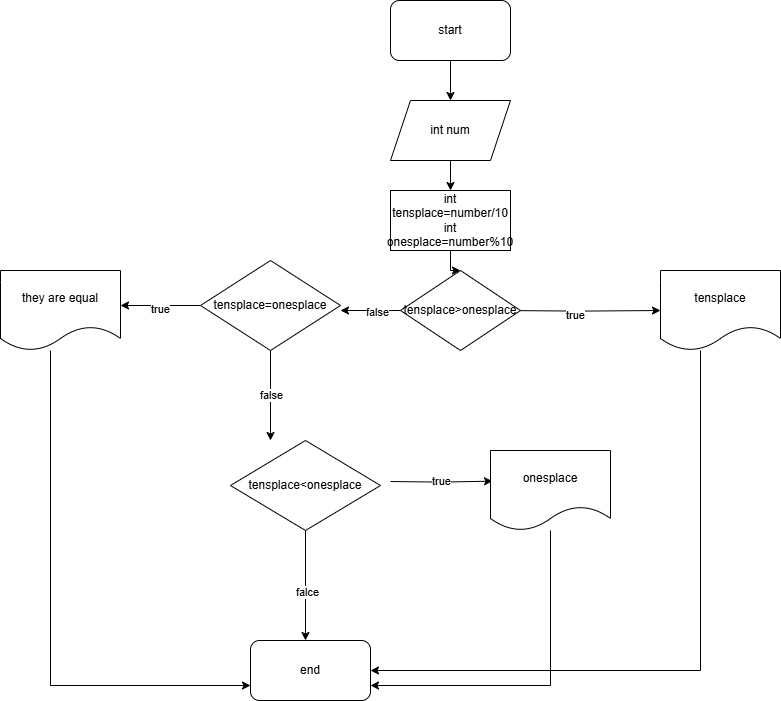

The diagram above was exported from draw.io. Its source (the exported page's mxGraphModel, read from the mxfile embedded in the PNG):
<mxGraphModel dx="2438" dy="892" grid="1" gridSize="10" guides="1" tooltips="1" connect="1" arrows="1" fold="1" page="1" pageScale="1" pageWidth="850" pageHeight="1100" math="0" shadow="0">
  <root>
    <mxCell id="0" />
    <mxCell id="1" parent="0" />
    <mxCell id="ocFa3CEwxb2kAMAJ44v5-2" style="edgeStyle=orthogonalEdgeStyle;rounded=0;orthogonalLoop=1;jettySize=auto;html=1;" edge="1" parent="1" source="ocFa3CEwxb2kAMAJ44v5-1" target="ocFa3CEwxb2kAMAJ44v5-3">
      <mxGeometry relative="1" as="geometry">
        <mxPoint x="390" y="160" as="targetPoint" />
      </mxGeometry>
    </mxCell>
    <mxCell id="ocFa3CEwxb2kAMAJ44v5-1" value="start" style="rounded=1;whiteSpace=wrap;html=1;" vertex="1" parent="1">
      <mxGeometry x="330" y="30" width="120" height="60" as="geometry" />
    </mxCell>
    <mxCell id="ocFa3CEwxb2kAMAJ44v5-4" style="edgeStyle=orthogonalEdgeStyle;rounded=0;orthogonalLoop=1;jettySize=auto;html=1;" edge="1" parent="1" source="ocFa3CEwxb2kAMAJ44v5-3" target="ocFa3CEwxb2kAMAJ44v5-5">
      <mxGeometry relative="1" as="geometry">
        <mxPoint x="390" y="250" as="targetPoint" />
      </mxGeometry>
    </mxCell>
    <mxCell id="ocFa3CEwxb2kAMAJ44v5-3" value="int num" style="shape=parallelogram;perimeter=parallelogramPerimeter;whiteSpace=wrap;html=1;fixedSize=1;" vertex="1" parent="1">
      <mxGeometry x="330" y="130" width="120" height="60" as="geometry" />
    </mxCell>
    <mxCell id="ocFa3CEwxb2kAMAJ44v5-6" style="edgeStyle=orthogonalEdgeStyle;rounded=0;orthogonalLoop=1;jettySize=auto;html=1;" edge="1" parent="1" source="ocFa3CEwxb2kAMAJ44v5-5" target="ocFa3CEwxb2kAMAJ44v5-7">
      <mxGeometry relative="1" as="geometry">
        <mxPoint x="390" y="340" as="targetPoint" />
      </mxGeometry>
    </mxCell>
    <mxCell id="ocFa3CEwxb2kAMAJ44v5-5" value="int tensplace=number/10&lt;div&gt;int onesplace=number%10&lt;/div&gt;" style="rounded=0;whiteSpace=wrap;html=1;" vertex="1" parent="1">
      <mxGeometry x="330" y="220" width="120" height="60" as="geometry" />
    </mxCell>
    <mxCell id="ocFa3CEwxb2kAMAJ44v5-8" style="edgeStyle=orthogonalEdgeStyle;rounded=0;orthogonalLoop=1;jettySize=auto;html=1;entryX=0;entryY=0.5;entryDx=0;entryDy=0;" edge="1" parent="1" target="ocFa3CEwxb2kAMAJ44v5-13">
      <mxGeometry relative="1" as="geometry">
        <mxPoint x="490" y="340" as="targetPoint" />
        <mxPoint x="440" y="340" as="sourcePoint" />
      </mxGeometry>
    </mxCell>
    <mxCell id="ocFa3CEwxb2kAMAJ44v5-9" value="true" style="edgeLabel;html=1;align=center;verticalAlign=middle;resizable=0;points=[];" vertex="1" connectable="0" parent="ocFa3CEwxb2kAMAJ44v5-8">
      <mxGeometry x="-0.0855" y="-3" relative="1" as="geometry">
        <mxPoint as="offset" />
      </mxGeometry>
    </mxCell>
    <mxCell id="ocFa3CEwxb2kAMAJ44v5-10" style="edgeStyle=orthogonalEdgeStyle;rounded=0;orthogonalLoop=1;jettySize=auto;html=1;" edge="1" parent="1" source="ocFa3CEwxb2kAMAJ44v5-7">
      <mxGeometry relative="1" as="geometry">
        <mxPoint x="280" y="340" as="targetPoint" />
      </mxGeometry>
    </mxCell>
    <mxCell id="ocFa3CEwxb2kAMAJ44v5-11" value="false" style="edgeLabel;html=1;align=center;verticalAlign=middle;resizable=0;points=[];" vertex="1" connectable="0" parent="ocFa3CEwxb2kAMAJ44v5-10">
      <mxGeometry x="-0.2246" y="1" relative="1" as="geometry">
        <mxPoint as="offset" />
      </mxGeometry>
    </mxCell>
    <mxCell id="ocFa3CEwxb2kAMAJ44v5-7" value="tensplace&amp;gt;onesplace" style="rhombus;whiteSpace=wrap;html=1;" vertex="1" parent="1">
      <mxGeometry x="340" y="300" width="120" height="80" as="geometry" />
    </mxCell>
    <mxCell id="ocFa3CEwxb2kAMAJ44v5-32" style="edgeStyle=orthogonalEdgeStyle;rounded=0;orthogonalLoop=1;jettySize=auto;html=1;" edge="1" parent="1" source="ocFa3CEwxb2kAMAJ44v5-13" target="ocFa3CEwxb2kAMAJ44v5-29">
      <mxGeometry relative="1" as="geometry">
        <Array as="points">
          <mxPoint x="640" y="700" />
        </Array>
      </mxGeometry>
    </mxCell>
    <mxCell id="ocFa3CEwxb2kAMAJ44v5-13" value="tensplace" style="shape=document;whiteSpace=wrap;html=1;boundedLbl=1;" vertex="1" parent="1">
      <mxGeometry x="600" y="300" width="120" height="80" as="geometry" />
    </mxCell>
    <mxCell id="ocFa3CEwxb2kAMAJ44v5-15" style="edgeStyle=orthogonalEdgeStyle;rounded=0;orthogonalLoop=1;jettySize=auto;html=1;" edge="1" parent="1" source="ocFa3CEwxb2kAMAJ44v5-14">
      <mxGeometry relative="1" as="geometry">
        <mxPoint x="60" y="335" as="targetPoint" />
      </mxGeometry>
    </mxCell>
    <mxCell id="ocFa3CEwxb2kAMAJ44v5-17" value="true" style="edgeLabel;html=1;align=center;verticalAlign=middle;resizable=0;points=[];" vertex="1" connectable="0" parent="ocFa3CEwxb2kAMAJ44v5-15">
      <mxGeometry x="0.0264" y="2" relative="1" as="geometry">
        <mxPoint as="offset" />
      </mxGeometry>
    </mxCell>
    <mxCell id="ocFa3CEwxb2kAMAJ44v5-16" value="false" style="edgeStyle=orthogonalEdgeStyle;rounded=0;orthogonalLoop=1;jettySize=auto;html=1;" edge="1" parent="1" source="ocFa3CEwxb2kAMAJ44v5-14">
      <mxGeometry relative="1" as="geometry">
        <mxPoint x="210" y="470" as="targetPoint" />
      </mxGeometry>
    </mxCell>
    <mxCell id="ocFa3CEwxb2kAMAJ44v5-14" value="tensplace=onesplace" style="rhombus;whiteSpace=wrap;html=1;" vertex="1" parent="1">
      <mxGeometry x="140" y="290" width="140" height="90" as="geometry" />
    </mxCell>
    <mxCell id="ocFa3CEwxb2kAMAJ44v5-34" style="edgeStyle=orthogonalEdgeStyle;rounded=0;orthogonalLoop=1;jettySize=auto;html=1;entryX=0;entryY=0.75;entryDx=0;entryDy=0;" edge="1" parent="1" source="ocFa3CEwxb2kAMAJ44v5-18" target="ocFa3CEwxb2kAMAJ44v5-29">
      <mxGeometry relative="1" as="geometry">
        <Array as="points">
          <mxPoint x="-10" y="715" />
        </Array>
      </mxGeometry>
    </mxCell>
    <mxCell id="ocFa3CEwxb2kAMAJ44v5-18" value="they are equal" style="shape=document;whiteSpace=wrap;html=1;boundedLbl=1;" vertex="1" parent="1">
      <mxGeometry x="-60" y="300" width="120" height="80" as="geometry" />
    </mxCell>
    <mxCell id="ocFa3CEwxb2kAMAJ44v5-21" value="true" style="edgeStyle=orthogonalEdgeStyle;rounded=0;orthogonalLoop=1;jettySize=auto;html=1;entryX=0.017;entryY=0.383;entryDx=0;entryDy=0;entryPerimeter=0;" edge="1" parent="1" target="ocFa3CEwxb2kAMAJ44v5-25">
      <mxGeometry relative="1" as="geometry">
        <mxPoint x="350" y="510" as="targetPoint" />
        <mxPoint x="330" y="511" as="sourcePoint" />
      </mxGeometry>
    </mxCell>
    <mxCell id="ocFa3CEwxb2kAMAJ44v5-27" style="edgeStyle=orthogonalEdgeStyle;rounded=0;orthogonalLoop=1;jettySize=auto;html=1;exitX=0.5;exitY=1;exitDx=0;exitDy=0;" edge="1" parent="1" source="ocFa3CEwxb2kAMAJ44v5-20">
      <mxGeometry relative="1" as="geometry">
        <mxPoint x="245" y="670" as="targetPoint" />
      </mxGeometry>
    </mxCell>
    <mxCell id="ocFa3CEwxb2kAMAJ44v5-28" value="falce" style="edgeLabel;html=1;align=center;verticalAlign=middle;resizable=0;points=[];" vertex="1" connectable="0" parent="ocFa3CEwxb2kAMAJ44v5-27">
      <mxGeometry x="0.1312" relative="1" as="geometry">
        <mxPoint as="offset" />
      </mxGeometry>
    </mxCell>
    <mxCell id="ocFa3CEwxb2kAMAJ44v5-20" value="tensplace&amp;lt;onesplace" style="rhombus;whiteSpace=wrap;html=1;" vertex="1" parent="1">
      <mxGeometry x="170" y="470" width="150" height="90" as="geometry" />
    </mxCell>
    <mxCell id="ocFa3CEwxb2kAMAJ44v5-31" style="edgeStyle=orthogonalEdgeStyle;rounded=0;orthogonalLoop=1;jettySize=auto;html=1;entryX=1;entryY=0.75;entryDx=0;entryDy=0;" edge="1" parent="1" source="ocFa3CEwxb2kAMAJ44v5-25" target="ocFa3CEwxb2kAMAJ44v5-29">
      <mxGeometry relative="1" as="geometry">
        <Array as="points">
          <mxPoint x="490" y="715" />
        </Array>
      </mxGeometry>
    </mxCell>
    <mxCell id="ocFa3CEwxb2kAMAJ44v5-25" value="onesplace" style="shape=document;whiteSpace=wrap;html=1;boundedLbl=1;" vertex="1" parent="1">
      <mxGeometry x="430" y="480" width="120" height="80" as="geometry" />
    </mxCell>
    <mxCell id="ocFa3CEwxb2kAMAJ44v5-29" value="end" style="rounded=1;whiteSpace=wrap;html=1;" vertex="1" parent="1">
      <mxGeometry x="190" y="670" width="120" height="60" as="geometry" />
    </mxCell>
  </root>
</mxGraphModel>